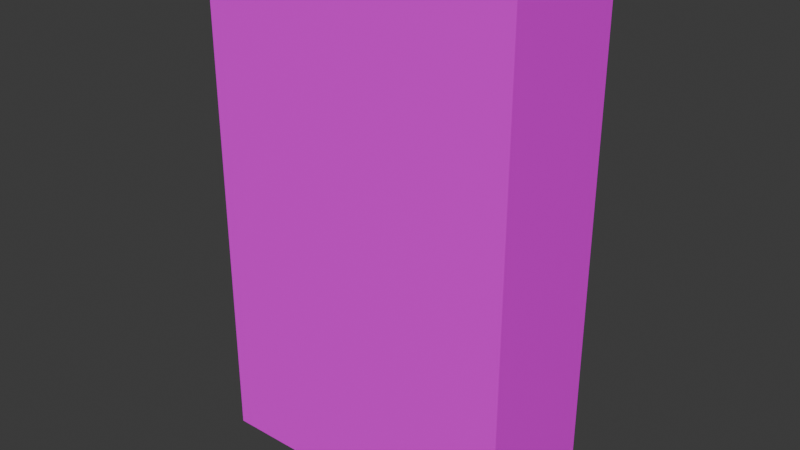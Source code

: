# Source: untitled.blend  (saved by Blender 4.1.24; exported with 4.5.12 LTS)
import bpy
from mathutils import Matrix  # noqa: F401  (used for matrix-valued properties, if any)

bpy.ops.wm.read_factory_settings(use_empty=True)
scene = bpy.context.scene
scene.name = 'Scene'

# ---- collections
col_collection = bpy.data.collections.new('Collection'); scene.collection.children.link(col_collection)

# ---- images (referenced by path relative to the original .blend; pixels are not part of the script)
import os
ASSET_DIR = os.environ.get("B2B_ASSET_DIR", "")  # directory of the original .blend (textures are referenced by path, not embedded)
HERE = os.path.dirname(os.path.abspath(__file__))  # packed textures are extracted next to this script under _unpacked/

def load_image(name, relpath, width, height, colorspace="sRGB"):
    """Load a texture the original file referenced (path relative to the .blend, or extracted next to this script)."""
    p = next((c for c in (os.path.join(HERE, relpath), os.path.join(ASSET_DIR, relpath)) if relpath and os.path.exists(c)), "")
    if p:
        img = bpy.data.images.load(p, check_existing=True)
        img.name = name
    else:  # same state as the original file: an image datablock whose file is absent (Cycles renders it pink)
        img = bpy.data.images.new(name, width, height)
        img.source = "FILE"
        img.filepath = "//" + (relpath or name)
    img.colorspace_settings.name = colorspace
    return img
img_texture_07_png = load_image('texture_07.png', 'texture_07.png', 1024, 1024, 'sRGB')

# ---- materials (node trees are filled in below, after node groups)
mat_material_001 = bpy.data.materials.new('Material.001')
mat_material_001.use_transparent_shadow = False

# ---- material node trees
mat_material_001.use_nodes = True; mat_material_001.node_tree.nodes.clear()
_N = mat_material_001.node_tree.nodes; _L = mat_material_001.node_tree.links
n0 = _N.new('ShaderNodeBsdfPrincipled'); n0.name = 'Principled BSDF'; n0.location = (10, 300)
n1 = _N.new('ShaderNodeOutputMaterial'); n1.name = 'Material Output'; n1.location = (300, 300)
n2 = _N.new('ShaderNodeTexImage'); n2.name = 'Image Texture'; n2.location = (-280, 280)
n2.image = img_texture_07_png
_L.new(n0.outputs[0], n1.inputs[0])
_L.new(n2.outputs[0], n0.inputs[0])
n1.is_active_output = True

# ---- world
world_world = bpy.data.worlds.new('World'); scene.world = world_world
world_world.use_nodes = True; world_world.node_tree.nodes.clear()
_N = world_world.node_tree.nodes; _L = world_world.node_tree.links
n0 = _N.new('ShaderNodeOutputWorld'); n0.name = 'World Output'; n0.location = (300, 300)
n1 = _N.new('ShaderNodeBackground'); n1.name = 'Background'; n1.location = (10, 300)
n1.inputs[0].default_value = (0.05088, 0.05088, 0.05088, 1.0)
_L.new(n1.outputs[0], n0.inputs[0])
n0.is_active_output = True
world_world.color = (0.05088, 0.05088, 0.05088)
world_world.use_sun_shadow = False
world_world.sun_shadow_jitter_overblur = 0.0

# ---- meshes
me_cube_001 = bpy.data.meshes.new('Cube.001')
me_cube_001.from_pydata([(-51.35, -21.67, -3.498), (-51.35, -21.67, 3.498), (-51.35, 21.67, -3.498), (-51.35, 21.67, 3.498), (51.35, -21.67, -3.498), (51.35, -21.67, 3.498), (51.35, 21.67, -3.498), (51.35, 21.67, 3.498)], [], [(0, 1, 3, 2), (2, 3, 7, 6), (6, 7, 5, 4), (4, 5, 1, 0), (2, 6, 4, 0), (7, 3, 1, 5)])
_uv = me_cube_001.uv_layers.new(name='UVMap')
_uv.uv.foreach_set('vector', [0.375, 0.0, 0.625, 0.0, 0.625, 0.25, 0.375, 0.25, 0.375, 0.25, 0.625, 0.25, 0.625, 0.5, 0.375, 0.5, 0.375, 0.5, 0.625, 0.5, 0.625, 0.75, 0.375, 0.75, 0.375, 0.75, 0.625, 0.75, 0.625, 1.0, 0.375, 1.0, 0.125, 0.5, 0.375, 0.5, 0.375, 0.75, 0.125, 0.75, 0.625, 0.5, 0.875, 0.5, 0.875, 0.75, 0.625, 0.75])
me_cube_001.materials.append(mat_material_001)
me_cube_001.update()

# ---- objects
ob_mappiece1_col = bpy.data.objects.new('MapPiece1-col', me_cube_001)

# ---- transforms, parenting, visibility, modifiers, constraints
ob_mappiece1_col.location = (-1.648, 7.665, 3.498)
ob_mappiece1_col.scale = (4.496, 4.43, 106.6)

# ---- collection membership
col_collection.objects.link(ob_mappiece1_col)

# ---- scene / render settings (as saved in the file)
scene.frame_start = 1; scene.frame_end = 250; scene.frame_set(1)
scene.render.engine = 'BLENDER_EEVEE_NEXT'
scene.cycles.sampling_pattern = 'TABULATED_SOBOL'
scene.eevee.ray_tracing_options.trace_max_roughness = 0.0
bpy.context.view_layer.update()

# ---- added for rendering (the .blend has no active camera and no usable light): camera, sun
cam_auto = bpy.data.cameras.new('AutoCamera')
cam_auto.lens = 50.0
cam_auto.sensor_width = 36.0
cam_auto.clip_end = 14582.0
ob_auto_camera = bpy.data.objects.new('AutoCamera', cam_auto)
scene.collection.objects.link(ob_auto_camera)
ob_auto_camera.location = (829.24, -989.401, 668.209)
ob_auto_camera.rotation_euler = (1.09748, -7.21219e-08, 0.694738)
scene.camera = ob_auto_camera
light_auto_sun = bpy.data.lights.new('AutoSun', 'SUN')
light_auto_sun.energy = 3.0
light_auto_sun.angle = 0.0523599
ob_auto_sun = bpy.data.objects.new('AutoSun', light_auto_sun)
scene.collection.objects.link(ob_auto_sun)
ob_auto_sun.rotation_euler = (0.872665, 0.174533, 0.523599)
bpy.context.view_layer.update()
